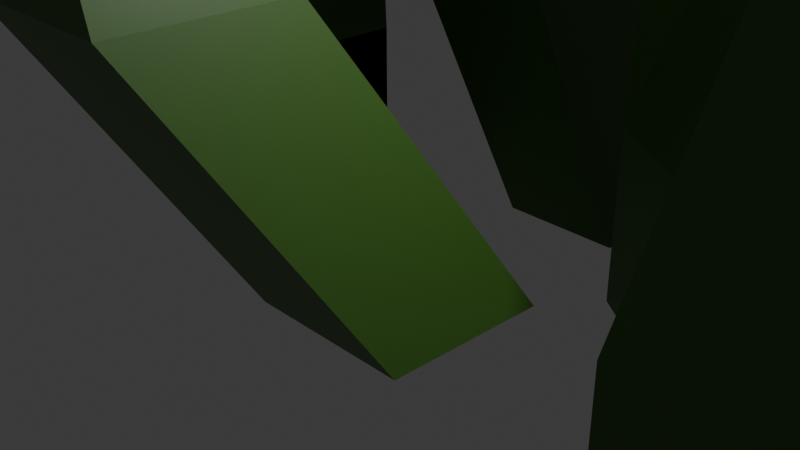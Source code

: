 # Source: algae.blend  (saved by Blender 4.4.30; exported with 4.5.12 LTS)
import bpy
from mathutils import Matrix  # noqa: F401  (used for matrix-valued properties, if any)

bpy.ops.wm.read_factory_settings(use_empty=True)
scene = bpy.context.scene
scene.name = 'Scene'

# ---- collections
col_collection = bpy.data.collections.new('Collection'); scene.collection.children.link(col_collection)

# ---- materials (node trees are filled in below, after node groups)
mat_material = bpy.data.materials.new('Material')
mat_material.alpha_threshold = 0.0
mat_material.roughness = 0.5
mat_material.line_color = (0.0, 0.0, 0.0, 1.0)
mat_algae_green = bpy.data.materials.new('Algae Green')

# ---- material node trees
mat_material.use_nodes = True; mat_material.node_tree.nodes.clear()
_N = mat_material.node_tree.nodes; _L = mat_material.node_tree.links
n0 = _N.new('ShaderNodeOutputMaterial'); n0.name = 'Material Output'; n0.location = (300, 300)
n1 = _N.new('ShaderNodeBsdfPrincipled'); n1.name = 'Principled BSDF'; n1.location = (10, 300)
n1.inputs[3].default_value = 1.45
_L.new(n1.outputs[0], n0.inputs[0])
n0.is_active_output = True
mat_algae_green.use_nodes = True; mat_algae_green.node_tree.nodes.clear()
_N = mat_algae_green.node_tree.nodes; _L = mat_algae_green.node_tree.links
n0 = _N.new('ShaderNodeBsdfPrincipled'); n0.name = 'Principled BSDF'; n0.location = (10, 300)
n0.inputs[0].default_value = (0.05593, 0.1456, 0.01897, 1.0)
n1 = _N.new('ShaderNodeOutputMaterial'); n1.name = 'Material Output'; n1.location = (300, 300)
_L.new(n0.outputs[0], n1.inputs[0])
n1.is_active_output = True

# ---- world
world_world = bpy.data.worlds.new('World'); scene.world = world_world
world_world.use_nodes = True; world_world.node_tree.nodes.clear()
_N = world_world.node_tree.nodes; _L = world_world.node_tree.links
n0 = _N.new('ShaderNodeOutputWorld'); n0.name = 'World Output'; n0.location = (300, 300)
n1 = _N.new('ShaderNodeBackground'); n1.name = 'Background'; n1.location = (10, 300)
n1.inputs[0].default_value = (0.05088, 0.05088, 0.05088, 1.0)
_L.new(n1.outputs[0], n0.inputs[0])
n0.is_active_output = True
world_world.color = (0.05088, 0.05088, 0.05088)
world_world.sun_shadow_jitter_overblur = 0.0

# ---- cameras
cam_camera = bpy.data.cameras.new('Camera')
cam_camera.clip_end = 100.0
cam_camera.ortho_scale = 7.314

# ---- lights
light_light = bpy.data.lights.new('Light', 'POINT')
light_light.energy = 1000.0
light_light.shadow_soft_size = 0.1

# ---- meshes
me_cube = bpy.data.meshes.new('Cube')
me_cube.from_pydata([(0.04492, -1.149, 2.515), (1.0, 1.0, -1.0), (0.04492, -3.149, 2.515), (1.0, -1.0, -1.0), (-1.955, -1.149, 2.515), (-1.0, 1.0, -1.0), (-1.955, -3.149, 2.515), (-1.0, -1.0, -1.0), (-1.542, -3.11, 7.48), (-2.86, -3.11, 7.48), (-1.542, -1.791, 7.48), (-2.86, -1.791, 7.48), (-0.9021, -3.528, 12.68), (-2.003, -3.528, 12.68), (-0.9021, -2.427, 12.68), (-2.003, -2.427, 12.68), (0.5555, -2.398, 16.57), (-0.5456, -2.398, 16.57), (0.5555, -1.296, 16.57), (-0.5456, -1.296, 16.57), (-0.7459, 2.637, -1.0), (-4.449, 2.276, 5.703), (-0.7459, 4.129, -1.0), (-4.449, 4.684, 5.703), (0.7459, 2.637, -1.0), (-2.041, 2.276, 5.703), (0.7459, 4.129, -1.0), (-2.041, 4.684, 5.703), (-3.853, 2.872, 10.47), (-3.853, 4.088, 10.47), (-2.637, 4.088, 10.47), (-2.637, 2.872, 10.47), (-2.973, 2.014, 14.83), (-2.973, 3.23, 14.83), (-1.756, 3.23, 14.83), (-1.756, 2.014, 14.83), (-2.096, 0.5417, 16.11), (-2.59, 1.56, 16.56), (-1.514, 2.121, 16.47), (-1.02, 1.102, 16.03), (1.457, 1.64, -1.0), (1.457, 1.64, 1.0), (2.597, 3.282, -1.0), (2.597, 3.282, 1.0), (3.099, 0.499, -1.0), (3.099, 0.499, 1.0), (4.24, 2.142, -1.0), (4.24, 2.142, 1.0), (1.851, 1.337, 5.305), (2.256, 2.711, 6.12), (3.846, 2.445, 5.779), (3.441, 1.071, 4.963), (0.8357, -1.306, 10.95), (1.144, -0.2612, 11.57), (2.353, -0.4636, 11.31), (2.045, -1.508, 10.69), (0.7893, -2.494, 13.09), (1.456, -1.16, 13.48), (2.833, -1.746, 13.12), (2.166, -3.079, 12.73), (1.318, -2.83, 15.27), (2.185, -2.144, 15.48), (2.849, -3.036, 15.66), (1.981, -3.723, 15.44), (1.428, -2.866, 16.24), (1.915, -2.481, 16.36), (2.287, -2.982, 16.46), (1.8, -3.367, 16.34), (4.1, -2.253, -1.0), (4.087, -2.214, 1.258), (3.761, -0.2817, -1.0), (3.786, -0.2486, 1.045), (6.071, -1.914, -1.0), (6.046, -1.947, 0.9553), (5.732, 0.05741, -1.0), (5.745, 0.01891, 0.7424), (4.416, -1.356, 3.841), (4.713, 0.113, 3.497), (6.194, -0.1034, 3.851), (5.897, -1.572, 4.195), (3.329, -0.3149, 8.755), (3.018, 1.336, 8.61), (4.649, 1.615, 8.29), (4.961, -0.03529, 8.435), (3.172, 0.8746, 13.39), (3.523, 2.06, 13.04), (4.752, 1.692, 13.03), (4.402, 0.5073, 13.38), (3.172, 0.8746, 13.39), (3.523, 2.06, 13.04), (4.752, 1.692, 13.03), (4.402, 0.5073, 13.38), (2.745, 2.181, 15.44), (2.927, 2.796, 15.26), (3.565, 2.605, 15.26), (3.383, 1.99, 15.44), (-4.545, 0.1835, -1.0), (-4.545, 0.1835, 1.0), (-4.545, 2.183, -1.0), (-4.545, 2.183, 1.0), (-2.545, 0.1835, -1.0), (-2.545, 0.1835, 1.0), (-2.545, 2.183, -1.0), (-2.545, 2.183, 1.0), (-4.545, 2.183, -1.0), (-4.545, 0.1835, -1.0), (-4.545, 0.1835, 1.0), (-4.545, 2.183, 1.0), (-2.545, 2.183, -1.0), (-2.545, 2.183, 1.0), (-2.545, 0.1835, -1.0), (-2.545, 0.1835, 1.0), (-3.133, -0.3897, 5.124), (-2.939, 1.135, 4.949), (-1.408, 0.9558, 5.086), (-1.602, -0.5689, 5.262), (-3.377, 0.4867, 8.489), (-2.7, 1.5, 8.224), (-1.687, 0.9466, 8.696), (-2.364, -0.06705, 8.961), (-4.247, 0.8285, 11.84), (-4.193, 1.674, 11.47), (-3.302, 1.715, 11.71), (-3.357, 0.8703, 12.07), (-5.994, 1.735, 13.7), (-5.233, 2.867, 13.89), (-4.295, 2.127, 14.57), (-5.056, 0.9944, 14.39), (-6.018, 1.097, 15.74), (-5.785, 1.758, 15.62), (-5.161, 1.589, 15.92), (-5.394, 0.9284, 16.03)], [], [(4, 6, 9, 11), (3, 2, 6, 7), (7, 6, 4, 5), (5, 1, 3, 7), (1, 0, 2, 3), (5, 4, 0, 1), (8, 10, 14, 12), (2, 0, 10, 8), (0, 4, 11, 10), (6, 2, 8, 9), (15, 13, 17, 19), (11, 9, 13, 15), (9, 8, 12, 13), (10, 11, 15, 14), (18, 19, 17, 16), (13, 12, 16, 17), (14, 15, 19, 18), (12, 14, 18, 16), (20, 21, 23, 22), (22, 23, 27, 26), (26, 27, 25, 24), (24, 25, 21, 20), (22, 26, 24, 20), (27, 23, 29, 30), (31, 30, 34, 35), (25, 27, 30, 31), (23, 21, 28, 29), (21, 25, 31, 28), (32, 35, 39, 36), (29, 28, 32, 33), (28, 31, 35, 32), (30, 29, 33, 34), (38, 37, 36, 39), (34, 33, 37, 38), (35, 34, 38, 39), (33, 32, 36, 37), (40, 41, 43, 42), (42, 43, 47, 46), (46, 47, 45, 44), (44, 45, 41, 40), (42, 46, 44, 40), (43, 41, 48, 49), (50, 49, 53, 54), (41, 45, 51, 48), (47, 43, 49, 50), (45, 47, 50, 51), (55, 54, 58, 59), (51, 50, 54, 55), (49, 48, 52, 53), (48, 51, 55, 52), (56, 59, 63, 60), (53, 52, 56, 57), (52, 55, 59, 56), (54, 53, 57, 58), (63, 62, 66, 67), (58, 57, 61, 62), (59, 58, 62, 63), (57, 56, 60, 61), (66, 65, 64, 67), (61, 60, 64, 65), (60, 63, 67, 64), (62, 61, 65, 66), (68, 69, 71, 70), (70, 71, 75, 74), (74, 75, 73, 72), (72, 73, 69, 68), (70, 74, 72, 68), (75, 71, 77, 78), (79, 78, 82, 83), (73, 75, 78, 79), (71, 69, 76, 77), (69, 73, 79, 76), (80, 83, 87, 84), (77, 76, 80, 81), (76, 79, 83, 80), (78, 77, 81, 82), (87, 86, 90, 91), (82, 81, 85, 86), (83, 82, 86, 87), (81, 80, 84, 85), (91, 90, 94, 95), (85, 84, 88, 89), (84, 87, 91, 88), (86, 85, 89, 90), (94, 93, 92, 95), (89, 88, 92, 93), (88, 91, 95, 92), (90, 89, 93, 94), (96, 98, 99, 97), (98, 102, 103, 99), (102, 100, 101, 103), (100, 96, 97, 101), (98, 96, 100, 102), (103, 101, 97, 99), (105, 106, 107, 104), (104, 107, 109, 108), (108, 109, 111, 110), (110, 111, 106, 105), (104, 108, 110, 105), (111, 109, 114, 115), (114, 113, 117, 118), (107, 106, 112, 113), (106, 111, 115, 112), (109, 107, 113, 114), (119, 118, 122, 123), (115, 114, 118, 119), (113, 112, 116, 117), (112, 115, 119, 116), (120, 123, 127, 124), (117, 116, 120, 121), (116, 119, 123, 120), (118, 117, 121, 122), (127, 126, 130, 131), (122, 121, 125, 126), (123, 122, 126, 127), (121, 120, 124, 125), (130, 129, 128, 131), (125, 124, 128, 129), (124, 127, 131, 128), (126, 125, 129, 130)])
me_cube.polygons.foreach_set('material_index', [1, 1, 1, 1, 1, 1, 1, 1, 1, 1, 1, 1, 1, 1, 1, 1, 1, 1, 1, 1, 1, 1, 1, 1, 1, 1, 1, 1, 1, 1, 1, 1, 1, 1, 1, 1, 1, 1, 1, 1, 1, 1, 1, 1, 1, 1, 1, 1, 1, 1, 1, 1, 1, 1, 1, 1, 1, 1, 1, 1, 1, 1, 1, 1, 1, 1, 1, 1, 1, 1, 1, 1, 1, 1, 1, 1, 1, 1, 1, 1, 1, 1, 1, 1, 1, 1, 1, 1, 1, 1, 1, 1, 1, 1, 1, 1, 1, 1, 1, 1, 1, 1, 1, 1, 1, 1, 1, 1, 1, 1, 1, 1, 1, 1, 1, 1, 1, 1, 1, 1])
_uv = me_cube.uv_layers.new(name='UVMap')
_uv.uv.foreach_set('vector', [0.625, 0.25, 0.625, 0.0, 0.625, 0.0, 0.625, 0.25, 0.375, 0.75, 0.625, 0.75, 0.625, 1.0, 0.375, 1.0, 0.375, 0.0, 0.625, 0.0, 0.625, 0.25, 0.375, 0.25, 0.125, 0.5, 0.375, 0.5, 0.375, 0.75, 0.125, 0.75, 0.375, 0.5, 0.625, 0.5, 0.625, 0.75, 0.375, 0.75, 0.375, 0.25, 0.625, 0.25, 0.625, 0.5, 0.375, 0.5, 0.625, 0.75, 0.625, 0.5, 0.625, 0.5, 0.625, 0.75, 0.625, 0.75, 0.625, 0.5, 0.625, 0.5, 0.625, 0.75, 0.625, 0.5, 0.625, 0.25, 0.625, 0.25, 0.625, 0.5, 0.625, 1.0, 0.625, 0.75, 0.625, 0.75, 0.625, 1.0, 0.625, 0.25, 0.625, 0.0, 0.625, 0.0, 0.625, 0.25, 0.625, 0.25, 0.625, 0.0, 0.625, 0.0, 0.625, 0.25, 0.625, 1.0, 0.625, 0.75, 0.625, 0.75, 0.625, 1.0, 0.625, 0.5, 0.625, 0.25, 0.625, 0.25, 0.625, 0.5, 0.625, 0.5, 0.875, 0.5, 0.875, 0.75, 0.625, 0.75, 0.625, 1.0, 0.625, 0.75, 0.625, 0.75, 0.625, 1.0, 0.625, 0.5, 0.625, 0.25, 0.625, 0.25, 0.625, 0.5, 0.625, 0.75, 0.625, 0.5, 0.625, 0.5, 0.625, 0.75, 0.375, 0.0, 0.625, 0.0, 0.625, 0.25, 0.375, 0.25, 0.375, 0.25, 0.625, 0.25, 0.625, 0.5, 0.375, 0.5, 0.375, 0.5, 0.625, 0.5, 0.625, 0.75, 0.375, 0.75, 0.375, 0.75, 0.625, 0.75, 0.625, 1.0, 0.375, 1.0, 0.125, 0.5, 0.375, 0.5, 0.375, 0.75, 0.125, 0.75, 0.625, 0.5, 0.625, 0.25, 0.625, 0.25, 0.625, 0.5, 0.625, 0.75, 0.625, 0.5, 0.625, 0.5, 0.625, 0.75, 0.625, 0.75, 0.625, 0.5, 0.625, 0.5, 0.625, 0.75, 0.625, 0.25, 0.625, 0.0, 0.625, 0.0, 0.625, 0.25, 0.625, 1.0, 0.625, 0.75, 0.625, 0.75, 0.625, 1.0, 0.625, 1.0, 0.625, 0.75, 0.625, 0.75, 0.625, 1.0, 0.625, 0.25, 0.625, 0.0, 0.625, 0.0, 0.625, 0.25, 0.625, 1.0, 0.625, 0.75, 0.625, 0.75, 0.625, 1.0, 0.625, 0.5, 0.625, 0.25, 0.625, 0.25, 0.625, 0.5, 0.625, 0.5, 0.875, 0.5, 0.875, 0.75, 0.625, 0.75, 0.625, 0.5, 0.625, 0.25, 0.625, 0.25, 0.625, 0.5, 0.625, 0.75, 0.625, 0.5, 0.625, 0.5, 0.625, 0.75, 0.625, 0.25, 0.625, 0.0, 0.625, 0.0, 0.625, 0.25, 0.375, 0.0, 0.625, 0.0, 0.625, 0.25, 0.375, 0.25, 0.375, 0.25, 0.625, 0.25, 0.625, 0.5, 0.375, 0.5, 0.375, 0.5, 0.625, 0.5, 0.625, 0.75, 0.375, 0.75, 0.375, 0.75, 0.625, 0.75, 0.625, 1.0, 0.375, 1.0, 0.125, 0.5, 0.375, 0.5, 0.375, 0.75, 0.125, 0.75, 0.625, 0.25, 0.625, 0.0, 0.625, 0.0, 0.625, 0.25, 0.625, 0.5, 0.625, 0.25, 0.625, 0.25, 0.625, 0.5, 0.625, 1.0, 0.625, 0.75, 0.625, 0.75, 0.625, 1.0, 0.625, 0.5, 0.625, 0.25, 0.625, 0.25, 0.625, 0.5, 0.625, 0.75, 0.625, 0.5, 0.625, 0.5, 0.625, 0.75, 0.625, 0.75, 0.625, 0.5, 0.625, 0.5, 0.625, 0.75, 0.625, 0.75, 0.625, 0.5, 0.625, 0.5, 0.625, 0.75, 0.625, 0.25, 0.625, 0.0, 0.625, 0.0, 0.625, 0.25, 0.625, 1.0, 0.625, 0.75, 0.625, 0.75, 0.625, 1.0, 0.625, 1.0, 0.625, 0.75, 0.625, 0.75, 0.625, 1.0, 0.625, 0.25, 0.625, 0.0, 0.625, 0.0, 0.625, 0.25, 0.625, 1.0, 0.625, 0.75, 0.625, 0.75, 0.625, 1.0, 0.625, 0.5, 0.625, 0.25, 0.625, 0.25, 0.625, 0.5, 0.625, 0.75, 0.625, 0.5, 0.625, 0.5, 0.625, 0.75, 0.625, 0.5, 0.625, 0.25, 0.625, 0.25, 0.625, 0.5, 0.625, 0.75, 0.625, 0.5, 0.625, 0.5, 0.625, 0.75, 0.625, 0.25, 0.625, 0.0, 0.625, 0.0, 0.625, 0.25, 0.625, 0.5, 0.6435, 0.4927, 0.6435, 0.7957, 0.625, 0.75, 0.625, 0.25, 0.625, 0.0, 0.625, 0.0, 0.625, 0.25, 0.625, 1.0, 0.625, 0.75, 0.625, 0.75, 0.625, 1.0, 0.625, 0.5, 0.625, 0.25, 0.625, 0.25, 0.625, 0.5, 0.375, 0.0, 0.625, 0.0, 0.625, 0.25, 0.375, 0.25, 0.375, 0.25, 0.625, 0.25, 0.625, 0.5, 0.375, 0.5, 0.375, 0.5, 0.625, 0.5, 0.625, 0.75, 0.375, 0.75, 0.375, 0.75, 0.625, 0.75, 0.625, 1.0, 0.375, 1.0, 0.125, 0.5, 0.375, 0.5, 0.375, 0.75, 0.125, 0.75, 0.625, 0.5, 0.625, 0.25, 0.625, 0.25, 0.625, 0.5, 0.625, 0.75, 0.625, 0.5, 0.625, 0.5, 0.625, 0.75, 0.625, 0.75, 0.625, 0.5, 0.625, 0.5, 0.625, 0.75, 0.625, 0.25, 0.625, 0.0, 0.625, 0.0, 0.625, 0.25, 0.625, 1.0, 0.625, 0.75, 0.625, 0.75, 0.625, 1.0, 0.625, 1.0, 0.625, 0.75, 0.625, 0.75, 0.625, 1.0, 0.625, 0.25, 0.625, 0.0, 0.625, 0.0, 0.625, 0.25, 0.625, 1.0, 0.625, 0.75, 0.625, 0.75, 0.625, 1.0, 0.625, 0.5, 0.625, 0.25, 0.625, 0.25, 0.625, 0.5, 0.625, 0.75, 0.625, 0.5, 0.625, 0.5, 0.625, 0.75, 0.625, 0.5, 0.625, 0.25, 0.625, 0.25, 0.625, 0.5, 0.625, 0.75, 0.625, 0.5, 0.625, 0.5, 0.625, 0.75, 0.625, 0.25, 0.625, 0.0, 0.625, 0.0, 0.625, 0.25, 0.625, 0.75, 0.625, 0.5, 0.625, 0.5, 0.625, 0.75, 0.625, 0.25, 0.625, 0.0, 0.625, 0.0, 0.625, 0.25, 0.625, 1.0, 0.625, 0.75, 0.625, 0.75, 0.625, 1.0, 0.625, 0.5, 0.625, 0.25, 0.625, 0.25, 0.625, 0.5, 0.625, 0.5, 0.875, 0.5, 0.875, 0.75, 0.625, 0.75, 0.625, 0.25, 0.625, 0.0, 0.625, 0.0, 0.625, 0.25, 0.625, 1.0, 0.625, 0.75, 0.625, 0.75, 0.625, 1.0, 0.625, 0.5, 0.625, 0.25, 0.625, 0.25, 0.625, 0.5, 0.375, 0.0, 0.375, 0.25, 0.625, 0.25, 0.625, 0.0, 0.375, 0.25, 0.375, 0.5, 0.625, 0.5, 0.625, 0.25, 0.375, 0.5, 0.375, 0.75, 0.625, 0.75, 0.625, 0.5, 0.375, 0.75, 0.375, 1.0, 0.625, 1.0, 0.625, 0.75, 0.125, 0.5, 0.125, 0.75, 0.375, 0.75, 0.375, 0.5, 0.625, 0.5, 0.625, 0.75, 0.875, 0.75, 0.875, 0.5, 0.375, 0.0, 0.625, 0.0, 0.625, 0.25, 0.375, 0.25, 0.375, 0.25, 0.625, 0.25, 0.625, 0.5, 0.375, 0.5, 0.375, 0.5, 0.625, 0.5, 0.625, 0.75, 0.375, 0.75, 0.375, 0.75, 0.625, 0.75, 0.625, 1.0, 0.375, 1.0, 0.125, 0.5, 0.375, 0.5, 0.375, 0.75, 0.125, 0.75, 0.625, 0.75, 0.625, 0.5, 0.625, 0.5, 0.625, 0.75, 0.625, 0.5, 0.625, 0.25, 0.625, 0.25, 0.625, 0.5, 0.625, 0.25, 0.625, 0.0, 0.625, 0.0, 0.625, 0.25, 0.625, 1.0, 0.625, 0.75, 0.625, 0.75, 0.625, 1.0, 0.625, 0.5, 0.625, 0.25, 0.625, 0.25, 0.625, 0.5, 0.625, 0.75, 0.625, 0.5, 0.625, 0.5, 0.625, 0.75, 0.625, 0.75, 0.625, 0.5, 0.625, 0.5, 0.625, 0.75, 0.625, 0.25, 0.625, 0.0, 0.625, 0.0, 0.625, 0.25, 0.625, 1.0, 0.625, 0.75, 0.625, 0.75, 0.625, 1.0, 0.625, 1.0, 0.625, 0.75, 0.625, 0.75, 0.625, 1.0, 0.625, 0.25, 0.625, 0.0, 0.625, 0.0, 0.625, 0.25, 0.625, 1.0, 0.625, 0.75, 0.625, 0.75, 0.625, 1.0, 0.625, 0.5, 0.625, 0.25, 0.625, 0.25, 0.625, 0.5, 0.625, 0.75, 0.625, 0.5, 0.625, 0.5, 0.625, 0.75, 0.625, 0.5, 0.625, 0.25, 0.625, 0.25, 0.625, 0.5, 0.625, 0.75, 0.625, 0.5, 0.625, 0.5, 0.625, 0.75, 0.625, 0.25, 0.625, 0.0, 0.625, 0.0, 0.625, 0.25, 0.625, 0.5, 0.875, 0.5, 0.875, 0.75, 0.625, 0.75, 0.625, 0.25, 0.625, 0.0, 0.625, 0.0, 0.625, 0.25, 0.625, 1.0, 0.625, 0.75, 0.625, 0.75, 0.625, 1.0, 0.625, 0.5, 0.625, 0.25, 0.625, 0.25, 0.625, 0.5])
me_cube.materials.append(mat_material)
me_cube.materials.append(mat_algae_green)
me_cube.use_mirror_vertex_groups = False
me_cube.update()

# ---- objects
ob_cube = bpy.data.objects.new('Cube', me_cube)
ob_light = bpy.data.objects.new('Light', light_light)
ob_camera = bpy.data.objects.new('Camera', cam_camera)

# ---- transforms, parenting, visibility, modifiers, constraints
ob_cube.location = (0.0, 0.0, 0.0)
ob_cube.lock_rotations_4d = False
ob_cube.empty_display_type = 'ARROWS'
ob_cube.lineart.crease_threshold = 0.0
ob_light.location = (4.076, 1.005, 5.904)
ob_light.rotation_euler = (0.6503, 0.05522, 1.866)
ob_light.lock_rotations_4d = False
ob_light.empty_display_type = 'ARROWS'
ob_light.color = (0.0, 0.0, 0.0, 0.0)
ob_light.lineart.crease_threshold = 0.0
ob_camera.location = (7.359, -6.926, 4.958)
ob_camera.rotation_euler = (1.109, 0.0, 0.8149)
ob_camera.lock_rotations_4d = False
ob_camera.empty_display_type = 'ARROWS'
ob_camera.color = (0.0, 0.0, 0.0, 0.0)
ob_camera.display_type = 'WIRE'
ob_camera.lineart.crease_threshold = 0.0

# ---- collection membership
col_collection.objects.link(ob_cube)
col_collection.objects.link(ob_light)
col_collection.objects.link(ob_camera)

# ---- scene / render settings (as saved in the file)
scene.camera = ob_camera
scene.frame_start = 1; scene.frame_end = 250; scene.frame_set(1)
scene.render.engine = 'BLENDER_EEVEE_NEXT'
bpy.context.view_layer.update()
